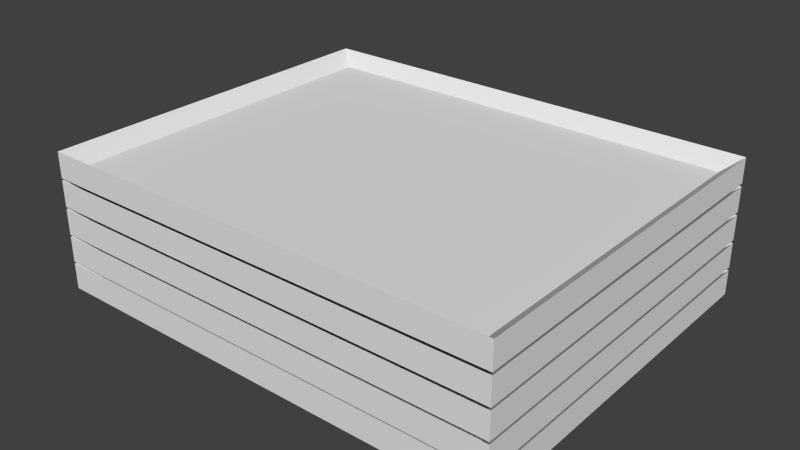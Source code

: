 # Source: PlatterGroup.blend  (saved by Blender 2.72.0; exported with 4.5.12 LTS)
import bpy
from mathutils import Matrix  # noqa: F401  (used for matrix-valued properties, if any)

bpy.ops.wm.read_factory_settings(use_empty=True)
scene = bpy.context.scene
scene.name = 'Scene'

# ---- collections
col_collection_1 = bpy.data.collections.new('Collection 1'); scene.collection.children.link(col_collection_1)

# ---- materials (node trees are filled in below, after node groups)
mat_plate = bpy.data.materials.new('Plate')
mat_plate.alpha_threshold = 0.0
mat_plate.use_transparent_shadow = False
mat_plate.roughness = 0.5

# ---- material node trees

# ---- world
world_world = bpy.data.worlds.new('World'); scene.world = world_world
world_world.color = (0.05088, 0.05088, 0.05088)
world_world.use_sun_shadow = False
world_world.sun_shadow_jitter_overblur = 0.0
world_world.cycles.sampling_method = 'MANUAL'
world_world.cycles.sample_map_resolution = 256

# ---- meshes
me_cube_001 = bpy.data.meshes.new('Cube.001')
me_cube_001.from_pydata([(0.5798, 0.03097, -0.4638), (0.5798, 0.03096, 0.4638), (-0.5798, 0.03096, 0.4638), (-0.5798, 0.03097, -0.4638), (0.625, 0.0, -0.5), (0.625, 0.002276, 0.5), (-0.625, 0.002276, 0.5), (-0.625, 0.0, -0.5), (0.625, 0.06903, -0.5), (0.625, 0.06903, 0.5), (-0.625, 0.06903, 0.5), (-0.625, 0.06903, -0.5), (0.5798, 0.106, -0.4638), (0.5798, 0.106, 0.4638), (-0.5798, 0.106, 0.4638), (-0.5798, 0.106, -0.4638), (0.625, 0.075, -0.5), (0.625, 0.07728, 0.5), (-0.625, 0.07728, 0.5), (-0.625, 0.075, -0.5), (0.625, 0.144, -0.5), (0.625, 0.144, 0.5), (-0.625, 0.144, 0.5), (-0.625, 0.144, -0.5), (0.5798, 0.181, -0.4638), (0.5798, 0.181, 0.4638), (-0.5798, 0.181, 0.4638), (-0.5798, 0.181, -0.4638), (0.625, 0.15, -0.5), (0.625, 0.1523, 0.5), (-0.625, 0.1523, 0.5), (-0.625, 0.15, -0.5), (0.625, 0.219, -0.5), (0.625, 0.219, 0.5), (-0.625, 0.219, 0.5), (-0.625, 0.219, -0.5), (0.5798, 0.256, -0.4638), (0.5798, 0.256, 0.4638), (-0.5798, 0.256, 0.4638), (-0.5798, 0.256, -0.4638), (0.625, 0.225, -0.5), (0.625, 0.2273, 0.5), (-0.625, 0.2273, 0.5), (-0.625, 0.225, -0.5), (0.625, 0.294, -0.5), (0.625, 0.294, 0.5), (-0.625, 0.294, 0.5), (-0.625, 0.294, -0.5), (0.5798, 0.331, -0.4638), (0.5798, 0.331, 0.4638), (-0.5798, 0.331, 0.4638), (-0.5798, 0.331, -0.4638), (0.625, 0.3, -0.5), (0.625, 0.3023, 0.5), (-0.625, 0.3023, 0.5), (-0.625, 0.3, -0.5), (0.625, 0.369, -0.5), (0.625, 0.369, 0.5), (-0.625, 0.369, 0.5), (-0.625, 0.369, -0.5)], [], [(2, 3, 11, 10), (3, 0, 8, 11), (3, 2, 1, 0), (8, 9, 5, 4), (9, 10, 6, 5), (10, 11, 7, 6), (11, 8, 4, 7), (1, 2, 10, 9), (0, 1, 9, 8), (14, 15, 23, 22), (15, 12, 20, 23), (15, 14, 13, 12), (20, 21, 17, 16), (21, 22, 18, 17), (22, 23, 19, 18), (23, 20, 16, 19), (13, 14, 22, 21), (12, 13, 21, 20), (26, 27, 35, 34), (27, 24, 32, 35), (27, 26, 25, 24), (32, 33, 29, 28), (33, 34, 30, 29), (34, 35, 31, 30), (35, 32, 28, 31), (25, 26, 34, 33), (24, 25, 33, 32), (38, 39, 47, 46), (39, 36, 44, 47), (39, 38, 37, 36), (44, 45, 41, 40), (45, 46, 42, 41), (46, 47, 43, 42), (47, 44, 40, 43), (37, 38, 46, 45), (36, 37, 45, 44), (50, 51, 59, 58), (51, 48, 56, 59), (51, 50, 49, 48), (56, 57, 53, 52), (57, 58, 54, 53), (58, 59, 55, 54), (59, 56, 52, 55), (49, 50, 58, 57), (48, 49, 57, 56)])
me_cube_001.materials.append(mat_plate)
me_cube_001.use_remesh_preserve_volume = False
me_cube_001.use_remesh_preserve_attributes = False
me_cube_001.use_mirror_vertex_groups = False
me_cube_001.update()

# ---- objects
ob_platterstack = bpy.data.objects.new('PlatterStack', me_cube_001)

# ---- transforms, parenting, visibility, modifiers, constraints
ob_platterstack.location = (0.0, 0.0, 0.0)
ob_platterstack.rotation_euler = (1.571, -0.0, -3.142)
ob_platterstack.lineart.crease_threshold = 0.0

# ---- collection membership
col_collection_1.objects.link(ob_platterstack)

# ---- scene / render settings (as saved in the file)
scene.frame_start = 1; scene.frame_end = 250; scene.frame_set(4)
scene.render.engine = 'BLENDER_EEVEE_NEXT'
scene.render.resolution_percentage = 50
scene.render.dither_intensity = 0.0
scene.cycles.use_denoising = False
scene.cycles.samples = 10
scene.cycles.sampling_pattern = 'TABULATED_SOBOL'
scene.cycles.light_sampling_threshold = 0.0
scene.cycles.use_adaptive_sampling = False
scene.cycles.use_light_tree = False
scene.cycles.blur_glossy = 0.0
scene.cycles.pixel_filter_type = 'GAUSSIAN'
scene.cycles.sample_clamp_indirect = 0.0
scene.view_settings.view_transform = 'Standard'
bpy.context.view_layer.update()

# ---- added for rendering (the .blend has no active camera and no usable light): camera, sun
cam_auto = bpy.data.cameras.new('AutoCamera')
cam_auto.lens = 50.0
cam_auto.sensor_width = 36.0
cam_auto.clip_end = 1000.0
ob_auto_camera = bpy.data.objects.new('AutoCamera', cam_auto)
scene.collection.objects.link(ob_auto_camera)
ob_auto_camera.location = (1.51994, -1.82393, 1.40047)
ob_auto_camera.rotation_euler = (1.09748, -7.21219e-08, 0.694738)
scene.camera = ob_auto_camera
light_auto_sun = bpy.data.lights.new('AutoSun', 'SUN')
light_auto_sun.energy = 3.0
light_auto_sun.angle = 0.0523599
ob_auto_sun = bpy.data.objects.new('AutoSun', light_auto_sun)
scene.collection.objects.link(ob_auto_sun)
ob_auto_sun.rotation_euler = (0.872665, 0.174533, 0.523599)
bpy.context.view_layer.update()
